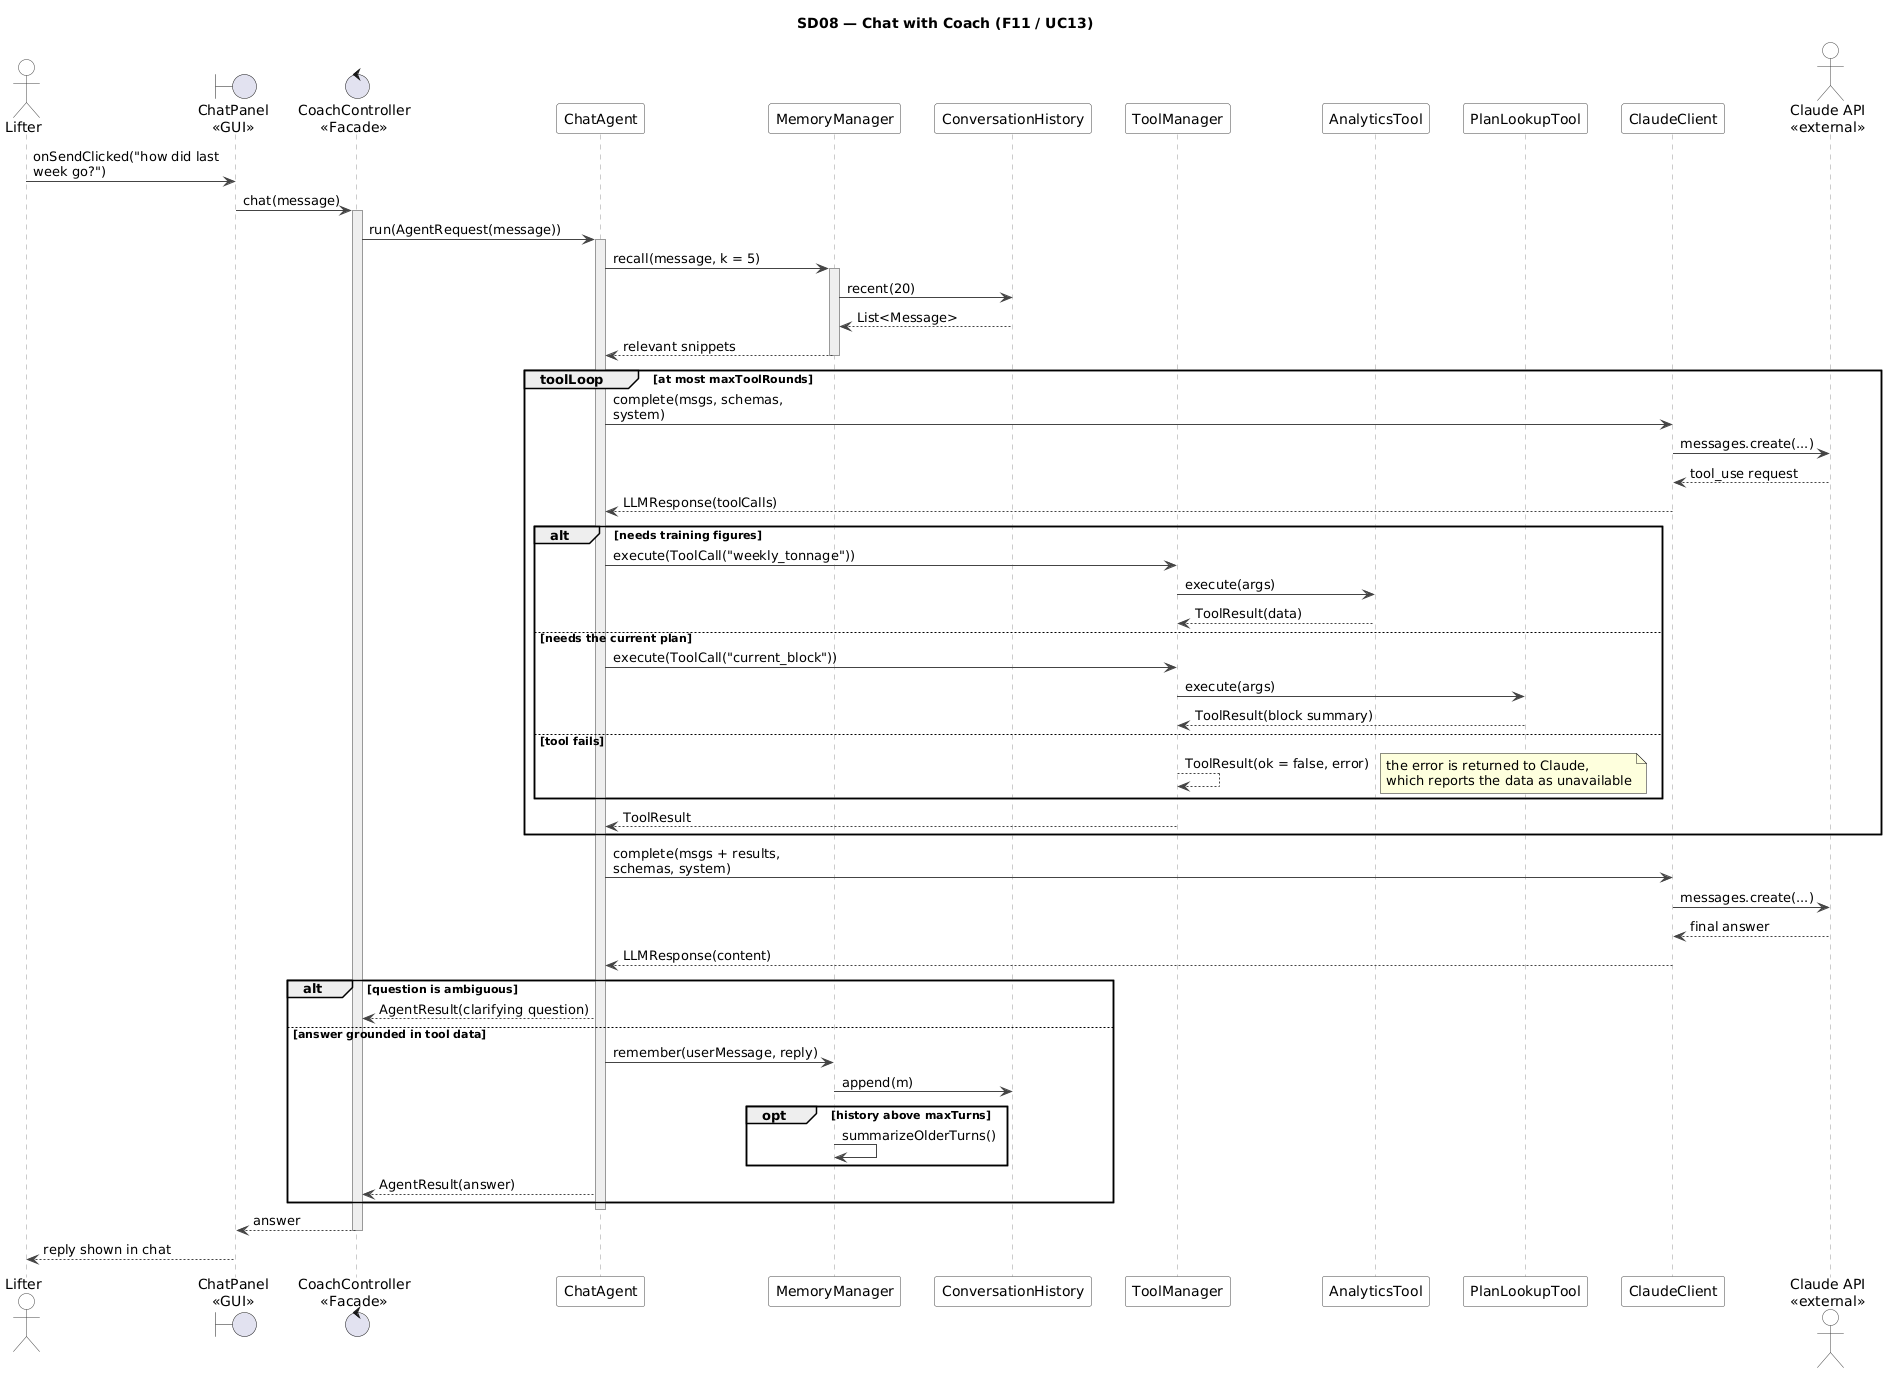

The diagram above was rendered by PlantUML. Its source (embedded in the PNG):
@startuml SD08-coach-chat
!include _style.iuml
title SD08 — Chat with Coach (F11 / UC13)

actor Lifter
boundary "ChatPanel\n<<GUI>>" as UI
control "CoachController\n<<Facade>>" as Ctrl
participant "ChatAgent" as Agent
participant "MemoryManager" as Memory
participant "ConversationHistory" as History
participant "ToolManager" as Tools
participant "AnalyticsTool" as ATool
participant "PlanLookupTool" as PTool
participant "ClaudeClient" as LLM
actor "Claude API\n<<external>>" as Claude

Lifter -> UI : onSendClicked("how did last week go?")
UI -> Ctrl : chat(message)
activate Ctrl
Ctrl -> Agent : run(AgentRequest(message))
activate Agent

Agent -> Memory : recall(message, k = 5)
activate Memory
Memory -> History : recent(20)
History --> Memory : List<Message>
Memory --> Agent : relevant snippets
deactivate Memory

group toolLoop [at most maxToolRounds]
  Agent -> LLM : complete(msgs, schemas, system)
  LLM -> Claude : messages.create(...)
  Claude --> LLM : tool_use request
  LLM --> Agent : LLMResponse(toolCalls)

  alt needs training figures
    Agent -> Tools : execute(ToolCall("weekly_tonnage"))
    Tools -> ATool : execute(args)
    ATool --> Tools : ToolResult(data)
  else needs the current plan
    Agent -> Tools : execute(ToolCall("current_block"))
    Tools -> PTool : execute(args)
    PTool --> Tools : ToolResult(block summary)
  else tool fails
    Tools --> Tools : ToolResult(ok = false, error)
    note right : the error is returned to Claude,\nwhich reports the data as unavailable
  end
  Tools --> Agent : ToolResult
end

Agent -> LLM : complete(msgs + results, schemas, system)
LLM -> Claude : messages.create(...)
Claude --> LLM : final answer
LLM --> Agent : LLMResponse(content)

alt question is ambiguous
  Agent --> Ctrl : AgentResult(clarifying question)
else answer grounded in tool data
  Agent -> Memory : remember(userMessage, reply)
  Memory -> History : append(m)
  opt history above maxTurns
    Memory -> Memory : summarizeOlderTurns()
  end
  Agent --> Ctrl : AgentResult(answer)
end
deactivate Agent
Ctrl --> UI : answer
deactivate Ctrl
UI --> Lifter : reply shown in chat
@enduml